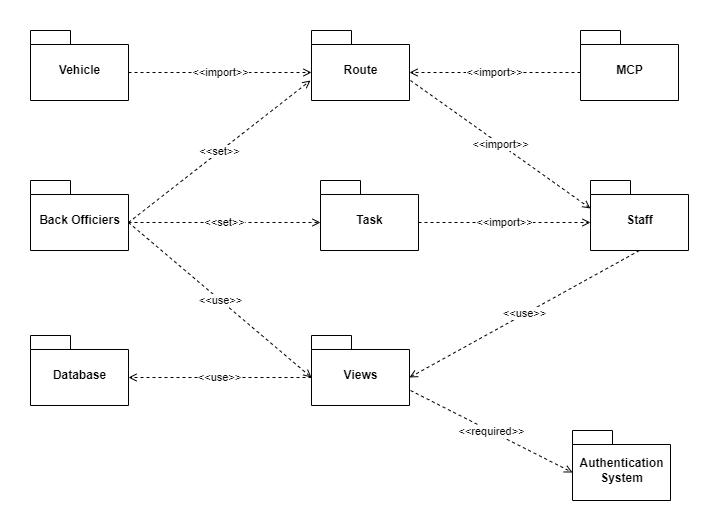

The diagram above was exported from draw.io. Its source (the exported page's mxGraphModel, read from the mxfile embedded in the PNG):
<mxGraphModel dx="1360" dy="834" grid="1" gridSize="10" guides="1" tooltips="1" connect="1" arrows="1" fold="1" page="1" pageScale="1" pageWidth="850" pageHeight="1100" math="0" shadow="0">
  <root>
    <mxCell id="0" />
    <mxCell id="1" parent="0" />
    <mxCell id="T_ph-YI2-J6qNPCdfUof-39" value="&amp;lt;&amp;lt;use&amp;gt;&amp;gt;" style="edgeStyle=none;rounded=0;orthogonalLoop=1;jettySize=auto;html=1;exitX=0.5;exitY=1;exitDx=0;exitDy=0;exitPerimeter=0;entryX=0;entryY=0;entryDx=98;entryDy=42;entryPerimeter=0;dashed=1;endArrow=open;endFill=0;" parent="1" source="EbWFtBWnQrBIrWyGusQM-1" target="EbWFtBWnQrBIrWyGusQM-2" edge="1">
      <mxGeometry relative="1" as="geometry" />
    </mxCell>
    <mxCell id="EbWFtBWnQrBIrWyGusQM-1" value="Staff" style="shape=folder;fontStyle=1;spacingTop=10;tabWidth=40;tabHeight=14;tabPosition=left;html=1;" parent="1" vertex="1">
      <mxGeometry x="630" y="360" width="98" height="70" as="geometry" />
    </mxCell>
    <mxCell id="T_ph-YI2-J6qNPCdfUof-34" value="&amp;lt;&amp;lt;required&amp;gt;&amp;gt;" style="edgeStyle=none;rounded=0;orthogonalLoop=1;jettySize=auto;html=1;entryX=0;entryY=0;entryDx=0;entryDy=42;entryPerimeter=0;dashed=1;endArrow=open;endFill=0;" parent="1" target="EbWFtBWnQrBIrWyGusQM-6" edge="1">
      <mxGeometry relative="1" as="geometry">
        <mxPoint x="450" y="570" as="sourcePoint" />
      </mxGeometry>
    </mxCell>
    <mxCell id="T_ph-YI2-J6qNPCdfUof-41" value="&amp;lt;&amp;lt;use&amp;gt;&amp;gt;" style="edgeStyle=none;rounded=0;orthogonalLoop=1;jettySize=auto;html=1;exitX=0;exitY=0;exitDx=0;exitDy=42;exitPerimeter=0;entryX=0;entryY=0;entryDx=98;entryDy=42;entryPerimeter=0;dashed=1;endArrow=open;endFill=0;" parent="1" source="EbWFtBWnQrBIrWyGusQM-2" target="EbWFtBWnQrBIrWyGusQM-3" edge="1">
      <mxGeometry relative="1" as="geometry" />
    </mxCell>
    <mxCell id="EbWFtBWnQrBIrWyGusQM-2" value="Views" style="shape=folder;fontStyle=1;spacingTop=10;tabWidth=40;tabHeight=14;tabPosition=left;html=1;" parent="1" vertex="1">
      <mxGeometry x="351" y="515" width="98" height="70" as="geometry" />
    </mxCell>
    <mxCell id="EbWFtBWnQrBIrWyGusQM-3" value="Database" style="shape=folder;fontStyle=1;spacingTop=10;tabWidth=40;tabHeight=14;tabPosition=left;html=1;" parent="1" vertex="1">
      <mxGeometry x="70" y="515" width="98" height="70" as="geometry" />
    </mxCell>
    <mxCell id="T_ph-YI2-J6qNPCdfUof-26" value="&amp;lt;&amp;lt;set&amp;gt;&amp;gt;" style="edgeStyle=none;rounded=0;orthogonalLoop=1;jettySize=auto;html=1;exitX=0;exitY=0;exitDx=98;exitDy=42;exitPerimeter=0;dashed=1;endArrow=open;endFill=0;" parent="1" source="EbWFtBWnQrBIrWyGusQM-4" edge="1">
      <mxGeometry relative="1" as="geometry">
        <mxPoint x="350" y="260" as="targetPoint" />
      </mxGeometry>
    </mxCell>
    <mxCell id="T_ph-YI2-J6qNPCdfUof-28" value="&amp;lt;&amp;lt;set&amp;gt;&amp;gt;" style="edgeStyle=none;rounded=0;orthogonalLoop=1;jettySize=auto;html=1;exitX=0;exitY=0;exitDx=98;exitDy=42;exitPerimeter=0;entryX=0;entryY=0;entryDx=0;entryDy=42;entryPerimeter=0;dashed=1;endArrow=open;endFill=0;" parent="1" source="EbWFtBWnQrBIrWyGusQM-4" target="T_ph-YI2-J6qNPCdfUof-16" edge="1">
      <mxGeometry relative="1" as="geometry" />
    </mxCell>
    <mxCell id="T_ph-YI2-J6qNPCdfUof-40" value="&amp;lt;&amp;lt;use&amp;gt;&amp;gt;" style="edgeStyle=none;rounded=0;orthogonalLoop=1;jettySize=auto;html=1;exitX=0;exitY=0;exitDx=98;exitDy=42;exitPerimeter=0;entryX=0;entryY=0;entryDx=0;entryDy=42;entryPerimeter=0;dashed=1;endArrow=open;endFill=0;" parent="1" source="EbWFtBWnQrBIrWyGusQM-4" target="EbWFtBWnQrBIrWyGusQM-2" edge="1">
      <mxGeometry relative="1" as="geometry" />
    </mxCell>
    <mxCell id="EbWFtBWnQrBIrWyGusQM-4" value="Back Officiers" style="shape=folder;fontStyle=1;spacingTop=10;tabWidth=40;tabHeight=14;tabPosition=left;html=1;" parent="1" vertex="1">
      <mxGeometry x="70" y="360" width="98" height="70" as="geometry" />
    </mxCell>
    <mxCell id="EbWFtBWnQrBIrWyGusQM-6" value="Authentication &lt;br&gt;System" style="shape=folder;fontStyle=1;spacingTop=10;tabWidth=40;tabHeight=14;tabPosition=left;html=1;" parent="1" vertex="1">
      <mxGeometry x="612" y="610" width="98" height="70" as="geometry" />
    </mxCell>
    <mxCell id="T_ph-YI2-J6qNPCdfUof-27" value="&amp;lt;&amp;lt;import&amp;gt;&amp;gt;" style="edgeStyle=none;rounded=0;orthogonalLoop=1;jettySize=auto;html=1;entryX=0;entryY=0;entryDx=0;entryDy=28;entryPerimeter=0;dashed=1;endArrow=open;endFill=0;" parent="1" target="EbWFtBWnQrBIrWyGusQM-1" edge="1">
      <mxGeometry relative="1" as="geometry">
        <mxPoint x="450" y="260" as="sourcePoint" />
      </mxGeometry>
    </mxCell>
    <mxCell id="T_ph-YI2-J6qNPCdfUof-1" value="Route" style="shape=folder;fontStyle=1;spacingTop=10;tabWidth=40;tabHeight=14;tabPosition=left;html=1;" parent="1" vertex="1">
      <mxGeometry x="351" y="210" width="98" height="70" as="geometry" />
    </mxCell>
    <mxCell id="T_ph-YI2-J6qNPCdfUof-30" value="&amp;lt;&amp;lt;import&amp;gt;&amp;gt;" style="edgeStyle=none;rounded=0;orthogonalLoop=1;jettySize=auto;html=1;exitX=0;exitY=0;exitDx=0;exitDy=42;exitPerimeter=0;entryX=0;entryY=0;entryDx=98;entryDy=42;entryPerimeter=0;dashed=1;endArrow=open;endFill=0;" parent="1" source="T_ph-YI2-J6qNPCdfUof-2" target="T_ph-YI2-J6qNPCdfUof-1" edge="1">
      <mxGeometry relative="1" as="geometry" />
    </mxCell>
    <mxCell id="T_ph-YI2-J6qNPCdfUof-2" value="MCP" style="shape=folder;fontStyle=1;spacingTop=10;tabWidth=40;tabHeight=14;tabPosition=left;html=1;" parent="1" vertex="1">
      <mxGeometry x="620" y="210" width="98" height="70" as="geometry" />
    </mxCell>
    <mxCell id="T_ph-YI2-J6qNPCdfUof-31" value="&amp;lt;&amp;lt;import&amp;gt;&amp;gt;" style="edgeStyle=none;rounded=0;orthogonalLoop=1;jettySize=auto;html=1;exitX=0;exitY=0;exitDx=98;exitDy=42;exitPerimeter=0;entryX=0;entryY=0;entryDx=0;entryDy=42;entryPerimeter=0;dashed=1;endArrow=open;endFill=0;" parent="1" source="T_ph-YI2-J6qNPCdfUof-3" target="T_ph-YI2-J6qNPCdfUof-1" edge="1">
      <mxGeometry relative="1" as="geometry" />
    </mxCell>
    <mxCell id="T_ph-YI2-J6qNPCdfUof-3" value="Vehicle" style="shape=folder;fontStyle=1;spacingTop=10;tabWidth=40;tabHeight=14;tabPosition=left;html=1;" parent="1" vertex="1">
      <mxGeometry x="70" y="210" width="98" height="70" as="geometry" />
    </mxCell>
    <mxCell id="T_ph-YI2-J6qNPCdfUof-29" value="&amp;lt;&amp;lt;import&amp;gt;&amp;gt;" style="edgeStyle=none;rounded=0;orthogonalLoop=1;jettySize=auto;html=1;exitX=0;exitY=0;exitDx=98;exitDy=42;exitPerimeter=0;entryX=0;entryY=0;entryDx=0;entryDy=42;entryPerimeter=0;dashed=1;endArrow=open;endFill=0;" parent="1" source="T_ph-YI2-J6qNPCdfUof-16" target="EbWFtBWnQrBIrWyGusQM-1" edge="1">
      <mxGeometry relative="1" as="geometry" />
    </mxCell>
    <mxCell id="T_ph-YI2-J6qNPCdfUof-16" value="Task" style="shape=folder;fontStyle=1;spacingTop=10;tabWidth=40;tabHeight=14;tabPosition=left;html=1;" parent="1" vertex="1">
      <mxGeometry x="360" y="360" width="98" height="70" as="geometry" />
    </mxCell>
  </root>
</mxGraphModel>